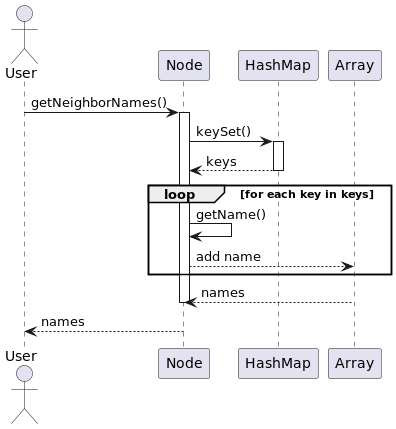

The diagram above was rendered by PlantUML. Its source (embedded in the PNG):
@startuml
actor User
participant "Node" as N
participant "HashMap" as HM
participant "Array" as A

User -> N : getNeighborNames()
activate N
N -> HM : keySet()
activate HM
HM --> N : keys
deactivate HM
loop for each key in keys
    N -> N : getName()
    N --> A : add name
end
A --> N : names
deactivate N
N --> User : names
deactivate N
@enduml